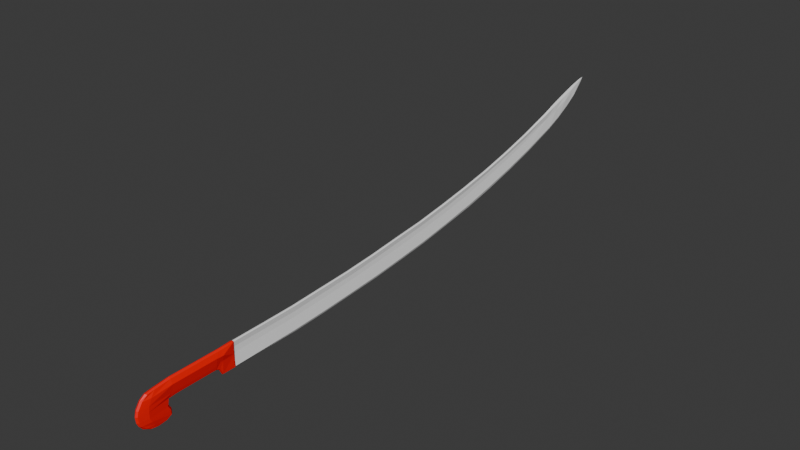 # Source: Shashka.blend  (saved by Blender 4.0.36; exported with 4.5.12 LTS)
import bpy
from mathutils import Matrix  # noqa: F401  (used for matrix-valued properties, if any)

bpy.ops.wm.read_factory_settings(use_empty=True)
scene = bpy.context.scene
scene.name = 'Scene'

# ---- materials (node trees are filled in below, after node groups)
mat_hoja = bpy.data.materials.new('Hoja')
mat_hoja.alpha_threshold = 0.0
mat_hoja.use_transparent_shadow = False
mat_hoja.roughness = 0.5
mat_hoja.line_color = (0.0, 0.0, 0.0, 1.0)
mat_pu_o = bpy.data.materials.new('Puño')
mat_pu_o.use_transparent_shadow = False

# ---- material node trees
mat_hoja.use_nodes = True; mat_hoja.node_tree.nodes.clear()
_N = mat_hoja.node_tree.nodes; _L = mat_hoja.node_tree.links
n0 = _N.new('ShaderNodeOutputMaterial'); n0.name = 'Material Output'; n0.location = (300, 300)
n1 = _N.new('ShaderNodeBsdfPrincipled'); n1.name = 'Principled BSDF'; n1.location = (10, 300)
n1.inputs[0].default_value = (1.0, 1.0, 1.0, 1.0)
n1.inputs[3].default_value = 1.45
_L.new(n1.outputs[0], n0.inputs[0])
n0.is_active_output = True
mat_pu_o.use_nodes = True; mat_pu_o.node_tree.nodes.clear()
_N = mat_pu_o.node_tree.nodes; _L = mat_pu_o.node_tree.links
n0 = _N.new('ShaderNodeBsdfPrincipled'); n0.name = 'BSDF Principista'; n0.location = (10, 300)
n0.inputs[0].default_value = (1.0, 0.0, 0.0, 1.0)
n0.inputs[3].default_value = 1.45
n1 = _N.new('ShaderNodeOutputMaterial'); n1.name = 'Material'; n1.location = (300, 300)
_L.new(n0.outputs[0], n1.inputs[0])
n1.is_active_output = True

# ---- world
world_world = bpy.data.worlds.new('World'); scene.world = world_world
world_world.use_nodes = True; world_world.node_tree.nodes.clear()
_N = world_world.node_tree.nodes; _L = world_world.node_tree.links
n0 = _N.new('ShaderNodeOutputWorld'); n0.name = 'World Output'; n0.location = (300, 300)
n1 = _N.new('ShaderNodeBackground'); n1.name = 'Background'; n1.location = (10, 300)
n1.inputs[0].default_value = (0.05088, 0.05088, 0.05088, 1.0)
_L.new(n1.outputs[0], n0.inputs[0])
n0.is_active_output = True
world_world.color = (0.05088, 0.05088, 0.05088)
world_world.use_sun_shadow = False
world_world.sun_shadow_jitter_overblur = 0.0

# ---- meshes
me_shashka = bpy.data.meshes.new('Shashka')
me_shashka.from_pydata([(0.001, 0.8305, 0.1306), (0.001, 0.8311, 0.1275), (0.003, -0.1404, -0.002064), (0.003, -0.1579, -0.026), (-0.001, 0.8305, 0.1306), (-0.001, 0.8311, 0.1275), (-0.003, -0.1404, -0.002064), (-0.003, -0.1579, -0.026), (-0.003, 0.0, -0.035), (0.003, 0.0, -0.035), (-0.003, 0.0, 0.003), (0.003, 0.0, 0.003), (0.0, 0.8351, 0.1265), (0.0, -0.142, -0.001), (0.0, -0.16, -0.026), (0.0, 0.8315, 0.1336), (0.0, 0.0, -0.037), (0.0, 0.0, 0.004), (-0.003, -0.11, -0.024), (-0.003, -0.104, 0.002), (0.0, -0.108, -0.026), (0.0, -0.104, 0.004), (-0.003, -0.1393, -0.05291), (0.0, -0.1402, -0.05491), (-0.003, -0.1163, -0.05339), (0.0, -0.1155, -0.05536), (0.0, -0.109, -0.03538), (0.0, -0.159, -0.03538), (-0.003, -0.1565, -0.03538), (-0.003, -0.1118, -0.03538), (-0.003, -0.09672, 0.002), (0.0, -0.09672, 0.004), (0.0, -0.09672, -0.025), (0.0, -0.156, -0.04206), (-0.003, -0.1539, -0.04206), (0.0, -0.105, -0.04206), (-0.003, -0.1081, -0.04206), (-0.003, -0.0312, 0.002), (-0.003, -0.0312, -0.023), (0.0, -0.0312, -0.025), (0.0, -0.0312, 0.004), (-0.003, -0.0204, 0.002), (-0.003, -0.0204, -0.035), (0.0, -0.0204, -0.037), (0.0, -0.0204, 0.004), (-0.002, 0.4447, 0.0328), (-0.002, 0.4525, -0.001532), (0.0, 0.4446, 0.03325), (0.0, 0.4546, -0.006032), (-0.002, 0.6671, 0.07986), (-0.002, 0.6773, 0.05045), (0.0, 0.6671, 0.08045), (0.0, 0.68, 0.04575), (-0.002, 0.2272, -0.02649), (0.0, 0.2234, 0.01019), (0.0, 0.2292, -0.0306), (-0.002, 0.2235, 0.009733), (0.003, -0.11, -0.024), (-0.002, 0.3346, 0.01986), (-0.002, 0.3405, -0.01672), (0.0, 0.3345, 0.02031), (0.0, 0.3431, -0.02099), (-0.002, 0.1125, -0.03291), (0.0, 0.1124, 0.004796), (0.0, 0.1145, -0.03691), (-0.002, 0.1125, 0.004344), (0.003, -0.104, 0.002), (-0.002, 0.566, 0.02093), (0.0, 0.555, 0.05241), (0.0, 0.5693, 0.01585), (-0.002, 0.555, 0.05195), (-0.002, 0.7808, 0.1151), (-0.002, 0.7913, 0.09542), (0.003, -0.1393, -0.05291), (0.0, 0.7818, 0.1201), (0.0, 0.7943, 0.09242), (-0.002, 0.7393, 0.07092), (0.0, 0.7255, 0.1004), (0.0, 0.7423, 0.06692), (-0.002, 0.7255, 0.09737), (-0.002, 0.6127, 0.06528), (-0.002, 0.6223, 0.03478), (0.003, -0.1163, -0.05339), (0.0, 0.6126, 0.06573), (0.0, 0.6251, 0.02993), (-0.002, 0.5112, 0.00881), (0.0, 0.5006, 0.04225), (0.0, 0.514, 0.003865), (-0.002, 0.5006, 0.04179), (-0.002, 0.3895, 0.02512), (-0.002, 0.3974, -0.01008), (0.0, 0.3894, 0.02557), (0.0, 0.3996, -0.01458), (-0.002, 0.2848, -0.02234), (0.0, 0.2781, 0.0145), (0.0, 0.287, -0.02665), (-0.002, 0.2781, 0.01405), (-0.002, 0.1676, 0.007098), (-0.002, 0.1708, -0.03009), (0.003, -0.1565, -0.03538), (0.0, 0.1675, 0.007551), (0.0, 0.1732, -0.03427), (-0.002, 0.002033, -0.03494), (0.0, 0.001958, 0.003474), (0.0, 0.002033, -0.03694), (-0.002, 0.002033, 0.003022), (-0.005, -0.1422, -0.026), (0.003, -0.1118, -0.03538), (0.0, -0.1292, 0.001), (-0.003, -0.1292, -0.0003643), (-0.003, -0.1292, -0.05456), (0.0, -0.1292, -0.057), (-0.005, -0.1422, -0.03538), (0.003, -0.09672, 0.002), (-0.003, -0.09672, -0.023), (-0.005, -0.1392, -0.04206), (-0.003, -0.0248, -0.026), (0.0, -0.0248, -0.028), (0.0, -0.0248, 0.004), (-0.003, -0.0248, 0.002), (0.0, -0.1503, -0.04908), (-0.003, -0.1468, -0.04908), (0.0, -0.105, -0.04908), (-0.003, -0.108, -0.04908), (-0.004, -0.1342, -0.04908), (-0.002, 0.05906, 0.003525), (0.003, -0.1539, -0.04206), (-0.002, 0.05906, -0.03408), (0.0, 0.05899, 0.003978), (0.0, 0.06106, -0.03708), (-0.003, -0.1491, -0.008), (-0.001, 0.8312, 0.1293), (-0.003, 0.0, -0.0055), (0.003, -0.1081, -0.04206), (0.0, 0.8401, 0.1343), (0.0, -0.1511, -0.008), (-0.006, -0.104, -0.005), (0.003, -0.0312, 0.002), (-0.006, -0.09672, -0.005), (-0.006, -0.0312, -0.005), (0.003, -0.0312, -0.023), (-0.006, -0.0204, -0.0055), (-0.0005769, 0.4475, 0.02556), (-0.0005769, 0.67, 0.0735), (-0.0005769, 0.2249, 0.001202), (-0.0005769, 0.3366, 0.01192), (-0.0005769, 0.1125, -0.004719), (-0.0005769, 0.5588, 0.04639), (0.003, -0.0204, 0.002), (0.003, -0.0204, -0.035), (-0.003, 0.7847, 0.108), (-0.001, 0.7313, 0.08943), (-0.0005769, 0.6161, 0.05957), (-0.0005769, 0.5044, 0.03523), (-0.0005769, 0.3923, 0.01766), (-0.0005769, 0.2804, 0.005972), (-0.0005769, 0.1688, -0.001682), (-0.0005769, 0.002033, -0.005506), (0.002, 0.4447, 0.0328), (0.002, 0.4525, -0.001532), (-0.005, -0.1362, -0.008), (-0.006, -0.0248, -0.0055), (-0.0005769, 0.05906, -0.00527), (-0.003, -0.1558, -0.018), (-0.003, 0.0, -0.0145), (0.0, -0.1576, -0.018), (0.002, 0.6671, 0.07986), (0.002, 0.6773, 0.05045), (-0.004, -0.104, -0.018), (-0.004, -0.0312, -0.018), (-0.004, -0.0204, -0.0145), (-0.0005769, 0.4494, 0.01717), (-0.0005769, 0.6719, 0.06824), (-0.0005769, 0.2257, -0.006962), (-0.0005769, 0.338, 0.003307), (0.002, 0.2272, -0.02649), (-0.0005769, 0.1125, -0.01334), (-0.0005769, 0.5613, 0.03936), (0.002, 0.2235, 0.009733), (0.002, 0.3346, 0.01986), (-0.0005769, 0.6182, 0.0529), (0.002, 0.3405, -0.01672), (-0.0005769, 0.5069, 0.0273), (-0.0005769, 0.3941, 0.009826), (-0.0005769, 0.2818, -0.001966), (0.002, 0.1125, -0.03291), (-0.0005769, 0.1695, -0.01032), (-0.0005769, 0.002033, -0.01449), (-0.004, -0.09672, -0.018), (-0.005, -0.1412, -0.018), (-0.004, -0.0248, -0.01425), (-0.0005769, 0.05906, -0.01407), (0.002, 0.1125, 0.004344), (0.002, 0.566, 0.02093), (0.002, 0.555, 0.05195), (0.002, 0.7808, 0.1151), (0.002, 0.7913, 0.09542), (0.002, 0.7393, 0.07092), (0.002, 0.7255, 0.09737), (0.002, 0.6127, 0.06528), (0.002, 0.6223, 0.03478), (0.002, 0.5112, 0.00881), (0.002, 0.5006, 0.04179), (0.002, 0.3895, 0.02512), (0.002, 0.3974, -0.01008), (0.002, 0.2848, -0.02234), (0.002, 0.2781, 0.01405), (0.002, 0.1676, 0.007098), (0.002, 0.1708, -0.03009), (0.002, 0.002033, -0.03494), (0.002, 0.002033, 0.003022), (0.005, -0.1422, -0.026), (0.003, -0.1292, -0.0003643), (0.003, -0.1292, -0.05456), (0.005, -0.1422, -0.03538), (0.003, -0.09672, -0.023), (0.005, -0.1392, -0.04206), (0.003, -0.0248, -0.026), (-0.002, 0.7532, 0.1062), (-0.002, 0.7663, 0.08217), (0.0, 0.7542, 0.1112), (0.0, 0.7693, 0.07867), (0.003, -0.0248, 0.002), (-0.002, 0.7575, 0.09723), (0.003, -0.1468, -0.04908), (-0.002, 0.8054, 0.1227), (-0.002, 0.8124, 0.1093), (0.0, 0.8064, 0.1277), (0.0, 0.8162, 0.1074), (0.003, -0.108, -0.04908), (-0.002, 0.8085, 0.1163), (0.004, -0.1342, -0.04908), (0.002, 0.05906, 0.003525), (0.002, 0.05906, -0.03408), (0.003, -0.1491, -0.008), (0.001, 0.8312, 0.1293), (0.003, 0.0, -0.0055), (0.006, -0.104, -0.005), (0.006, -0.09672, -0.005), (0.006, -0.0312, -0.005), (0.006, -0.0204, -0.0055), (0.0005769, 0.4475, 0.02556), (0.0005769, 0.67, 0.0735), (0.0005769, 0.2249, 0.001202), (0.0005769, 0.3366, 0.01192), (0.0005769, 0.1125, -0.004719), (0.0005769, 0.5588, 0.04639), (0.003, 0.7847, 0.108), (0.001, 0.7313, 0.08943), (0.0005769, 0.6161, 0.05957), (0.0005769, 0.5044, 0.03523), (0.0005769, 0.3923, 0.01766), (0.0005769, 0.2804, 0.005972), (0.0005769, 0.1688, -0.001682), (0.0005769, 0.002033, -0.005506), (0.005, -0.1362, -0.008), (0.006, -0.0248, -0.0055), (0.0005769, 0.05906, -0.00527), (0.003, -0.1558, -0.018), (0.003, 0.0, -0.0145), (0.004, -0.104, -0.018), (0.004, -0.0312, -0.018), (0.004, -0.0204, -0.0145), (0.0005769, 0.4494, 0.01717), (0.0005769, 0.6719, 0.06824), (0.0005769, 0.2257, -0.006962), (0.0005769, 0.338, 0.003307), (0.0005769, 0.1125, -0.01334), (0.0005769, 0.5613, 0.03936), (0.0005769, 0.6182, 0.0529), (0.0005769, 0.5069, 0.0273), (0.0005769, 0.3941, 0.009826), (0.0005769, 0.2818, -0.001966), (0.0005769, 0.1695, -0.01032), (0.0005769, 0.002033, -0.01449), (0.004, -0.09672, -0.018), (0.005, -0.1412, -0.018), (0.004, -0.0248, -0.01425), (0.0005769, 0.05906, -0.01407), (0.002, 0.7532, 0.1062), (0.002, 0.7663, 0.08217), (0.002, 0.7575, 0.09723), (0.002, 0.8054, 0.1227), (0.002, 0.8124, 0.1093), (0.002, 0.8085, 0.1163)], [], [(108, 109, 6, 13), (135, 13, 6, 130), (57, 107, 26, 20), (31, 21, 66, 113), (159, 204, 92, 48), (44, 118, 222, 148), (1, 283, 228, 12), (230, 225, 4, 131), (208, 175, 265, 273), (47, 91, 203, 158), (255, 237, 66, 212), (141, 41, 10, 132), (103, 105, 10, 17), (131, 4, 15, 134), (239, 256, 222, 137), (102, 104, 16, 8), (277, 262, 240, 256), (114, 32, 20, 18), (160, 109, 19, 136), (181, 205, 95, 61), (248, 281, 279, 198), (204, 181, 61, 92), (31, 30, 19, 21), (27, 33, 126, 99), (110, 111, 23, 22), (231, 213, 82, 229), (120, 121, 22, 23), (123, 122, 25, 24), (124, 123, 24, 110), (188, 138, 139, 169), (112, 28, 7, 106), (18, 20, 26, 29), (14, 7, 28, 27), (136, 19, 30, 138), (237, 238, 113, 66), (18, 29, 112, 106), (40, 31, 113, 137), (51, 83, 199, 166), (40, 37, 30, 31), (281, 247, 195, 279), (112, 29, 36, 115), (29, 26, 35, 36), (27, 28, 34, 33), (241, 250, 202, 158), (243, 265, 272, 252), (251, 241, 158, 203), (118, 119, 37, 40), (244, 251, 203, 179), (9, 149, 43, 16), (116, 117, 39, 38), (190, 161, 141, 170), (138, 30, 37, 139), (257, 245, 192, 232), (8, 16, 43, 42), (252, 244, 179, 206), (86, 47, 158, 202), (17, 10, 41, 44), (257, 278, 267, 245), (161, 119, 41, 141), (273, 265, 243, 253), (85, 87, 48, 46), (107, 133, 35, 26), (86, 88, 45, 47), (235, 134, 15, 0), (3, 211, 276, 258), (94, 54, 178, 206), (154, 89, 45, 142), (238, 239, 137, 113), (249, 242, 166, 199), (77, 79, 49, 51), (76, 78, 52, 50), (243, 252, 206, 178), (249, 269, 264, 242), (152, 80, 49, 143), (156, 97, 56, 144), (186, 156, 144, 173), (245, 253, 207, 192), (93, 95, 55, 53), (94, 96, 56, 54), (215, 57, 20, 32), (268, 269, 249, 246), (100, 63, 192, 207), (103, 17, 11, 210), (91, 89, 58, 60), (90, 92, 61, 59), (155, 96, 58, 145), (184, 155, 145, 174), (201, 159, 48, 87), (197, 167, 52, 78), (233, 185, 267, 278), (162, 125, 65, 146), (98, 101, 64, 62), (100, 97, 65, 63), (128, 103, 210, 232), (266, 271, 251, 244), (153, 88, 70, 147), (182, 153, 147, 177), (60, 94, 206, 179), (108, 13, 2, 212), (9, 209, 274, 259), (83, 80, 70, 68), (81, 84, 69, 67), (275, 261, 239, 238), (226, 228, 75, 72), (227, 225, 71, 74), (236, 254, 210, 11), (214, 216, 133, 107), (181, 204, 271, 266), (223, 218, 71, 150), (143, 49, 79, 151), (172, 143, 151), (57, 211, 214, 107), (219, 221, 78, 76), (220, 218, 79, 77), (200, 193, 69, 84), (205, 175, 55, 95), (50, 52, 84, 81), (51, 49, 80, 83), (91, 60, 179, 203), (135, 234, 2, 13), (147, 70, 80, 152), (177, 147, 152, 180), (274, 278, 257, 254), (217, 140, 39, 117), (258, 276, 255, 234), (142, 45, 88, 153), (246, 249, 199, 194), (272, 266, 244, 252), (68, 70, 88, 86), (67, 69, 87, 85), (46, 48, 92, 90), (47, 45, 89, 91), (240, 236, 11, 148), (270, 268, 246, 250), (145, 58, 89, 154), (174, 145, 154, 183), (17, 44, 148, 11), (175, 208, 101, 55), (276, 260, 237, 255), (144, 56, 96, 155), (280, 196, 247, 281), (209, 9, 16, 104), (60, 58, 96, 94), (59, 61, 95, 93), (14, 27, 99, 3), (214, 211, 3, 99), (54, 56, 97, 100), (53, 55, 101, 98), (209, 233, 278, 274), (245, 267, 273, 253), (146, 65, 97, 156), (284, 235, 0, 282), (132, 10, 105, 157), (164, 132, 157, 187), (280, 197, 78, 221), (127, 129, 104, 102), (128, 125, 105, 103), (215, 140, 261, 275), (193, 201, 87, 69), (99, 126, 216, 214), (28, 112, 115, 34), (118, 40, 137, 222), (77, 51, 166, 198), (38, 39, 32, 114), (121, 124, 110, 22), (24, 25, 111, 110), (251, 271, 263, 241), (83, 68, 194, 199), (185, 208, 273, 267), (130, 6, 109, 160), (1, 12, 134, 235), (54, 100, 207, 178), (21, 19, 109, 108), (220, 77, 198, 279), (259, 274, 254, 236), (21, 108, 212, 66), (139, 37, 119, 161), (42, 43, 117, 116), (256, 240, 148, 222), (33, 120, 224, 126), (44, 41, 119, 118), (14, 3, 258, 165), (34, 115, 124, 121), (115, 36, 123, 124), (36, 35, 122, 123), (33, 34, 121, 120), (120, 23, 73, 224), (68, 86, 202, 194), (197, 280, 281, 248), (213, 73, 23, 111), (229, 82, 25, 122), (63, 65, 125, 128), (62, 64, 129, 127), (157, 105, 125, 162), (187, 157, 162, 191), (233, 209, 104, 129), (139, 161, 190, 169), (163, 130, 160, 189), (146, 156, 186, 176), (144, 155, 184, 173), (149, 217, 117, 43), (142, 153, 182, 171), (193, 200, 269, 268), (159, 201, 270, 263), (63, 128, 232, 192), (162, 146, 176, 191), (165, 258, 234, 135), (152, 143, 172, 180), (154, 142, 171, 183), (82, 213, 111, 25), (264, 248, 242), (136, 138, 188, 168), (167, 197, 248, 264), (250, 246, 194, 202), (189, 160, 136, 168), (200, 167, 264, 269), (283, 196, 75, 228), (141, 132, 164, 170), (224, 73, 213, 231), (102, 187, 191, 127), (167, 200, 84, 52), (38, 169, 190, 116), (205, 181, 266, 272), (7, 163, 189, 106), (253, 243, 178, 207), (216, 231, 229, 133), (8, 164, 187, 102), (62, 176, 186, 98), (185, 233, 129, 64), (53, 173, 184, 93), (254, 257, 232, 210), (140, 217, 277, 261), (59, 174, 183, 90), (46, 171, 182, 85), (234, 255, 212, 2), (126, 224, 231, 216), (67, 177, 180, 81), (237, 260, 275, 238), (50, 172, 151, 76), (219, 223, 150, 72), (241, 263, 270, 250), (204, 159, 263, 271), (85, 182, 177, 67), (127, 191, 176, 62), (133, 229, 122, 35), (93, 184, 174, 59), (217, 149, 262, 277), (98, 186, 173, 53), (81, 180, 172, 50), (239, 261, 277, 256), (90, 183, 171, 46), (240, 262, 259, 236), (116, 190, 170, 42), (196, 283, 284, 247), (114, 188, 169, 38), (242, 248, 198, 166), (18, 168, 188, 114), (106, 189, 168, 18), (175, 205, 272, 265), (5, 131, 134, 12), (201, 193, 268, 270), (140, 215, 32, 39), (226, 230, 131, 5), (208, 185, 64, 101), (227, 74, 195, 282), (42, 170, 164, 8), (14, 165, 163, 7), (165, 135, 130, 163), (76, 151, 223, 219), (283, 1, 235, 284), (149, 9, 259, 262), (211, 57, 260, 276), (57, 215, 275, 260), (74, 71, 218, 220), (72, 75, 221, 219), (151, 79, 218, 223), (72, 150, 230, 226), (247, 284, 282, 195), (74, 220, 279, 195), (15, 4, 225, 227), (5, 12, 228, 226), (196, 280, 221, 75), (150, 71, 225, 230), (15, 227, 282, 0)])
me_shashka.polygons.foreach_set('material_index', [1, 1, 1, 1, 0, 1, 0, 0, 0, 0, 1, 1, 1, 0, 1, 1, 1, 1, 1, 0, 0, 0, 1, 1, 1, 1, 1, 1, 1, 1, 1, 1, 1, 1, 1, 1, 1, 0, 1, 0, 1, 1, 1, 0, 0, 0, 1, 0, 1, 1, 1, 1, 0, 1, 0, 0, 1, 0, 1, 0, 0, 1, 0, 0, 1, 0, 0, 1, 0, 0, 0, 0, 0, 0, 0, 0, 0, 0, 0, 1, 0, 0, 1, 0, 0, 0, 0, 0, 0, 0, 0, 0, 0, 0, 0, 0, 0, 0, 1, 1, 0, 0, 1, 0, 0, 1, 1, 0, 0, 0, 0, 1, 0, 0, 0, 0, 0, 0, 0, 1, 0, 0, 0, 1, 1, 0, 0, 0, 0, 0, 0, 0, 1, 0, 0, 0, 1, 0, 1, 0, 0, 1, 0, 0, 1, 1, 0, 0, 0, 0, 0, 0, 1, 1, 0, 0, 0, 1, 0, 1, 1, 1, 0, 1, 1, 1, 0, 0, 0, 1, 0, 0, 1, 0, 1, 1, 1, 1, 1, 1, 1, 1, 1, 1, 1, 1, 1, 0, 0, 1, 1, 0, 0, 0, 0, 0, 1, 1, 0, 0, 1, 0, 0, 0, 0, 0, 1, 0, 0, 1, 0, 1, 0, 0, 1, 0, 0, 1, 1, 0, 0, 1, 0, 1, 0, 1, 1, 0, 0, 0, 0, 1, 0, 0, 1, 1, 0, 1, 0, 0, 0, 0, 0, 0, 1, 0, 1, 0, 0, 1, 0, 1, 1, 0, 1, 0, 1, 1, 0, 0, 0, 1, 0, 0, 0, 1, 1, 1, 0, 0, 1, 1, 1, 0, 0, 0, 0, 0, 0, 0, 0, 0, 0, 0])
_uv = me_shashka.uv_layers.new(name='UVMap')
_uv.uv.foreach_set('vector', [0.75, 0.7281, 0.875, 0.7281, 0.875, 0.75, 0.75, 0.75, 0.5625, 0.875, 0.625, 0.875, 0.625, 1.0, 0.5625, 1.0, 0.125, 0.7063, 0.125, 0.7063, 0.25, 0.7063, 0.25, 0.7063, 0.75, 0.7006, 0.75, 0.7063, 0.875, 0.7063, 0.875, 0.7006, 0.125, 0.5625, 0.125, 0.5703, 0.25, 0.5703, 0.25, 0.5625, 0.75, 0.6433, 0.75, 0.6463, 0.875, 0.6463, 0.875, 0.6433, 0.125, 0.5, 0.125, 0.5078, 0.25, 0.5078, 0.25, 0.5, 0.5312, 0.2422, 0.625, 0.2422, 0.625, 0.25, 0.5625, 0.25, 0.375, 0.1484, 0.375, 0.1562, 0.4375, 0.1562, 0.4375, 0.1484, 0.75, 0.5625, 0.75, 0.5703, 0.875, 0.5703, 0.875, 0.5625, 0.5625, 0.02187, 0.5625, 0.04375, 0.625, 0.04375, 0.625, 0.02187, 0.5625, 0.1067, 0.625, 0.1067, 0.625, 0.125, 0.5625, 0.125, 0.75, 0.6242, 0.875, 0.6242, 0.875, 0.625, 0.75, 0.625, 0.5625, 0.25, 0.625, 0.25, 0.625, 0.375, 0.5, 0.375, 0.5625, 0.1006, 0.5625, 0.1037, 0.625, 0.1037, 0.625, 0.1006, 0.125, 0.6242, 0.25, 0.6242, 0.25, 0.625, 0.125, 0.625, 0.4375, 0.1037, 0.4375, 0.1067, 0.5625, 0.1067, 0.5625, 0.1037, 0.125, 0.7006, 0.25, 0.7006, 0.25, 0.7063, 0.125, 0.7063, 0.5625, 0.02187, 0.625, 0.02187, 0.625, 0.04375, 0.5625, 0.04375, 0.125, 0.5781, 0.125, 0.5859, 0.25, 0.5859, 0.25, 0.5781, 0.5625, 0.2266, 0.5312, 0.2305, 0.625, 0.2305, 0.625, 0.2266, 0.125, 0.5703, 0.125, 0.5781, 0.25, 0.5781, 0.25, 0.5703, 0.75, 0.7006, 0.875, 0.7006, 0.875, 0.7063, 0.75, 0.7063, 0.375, 0.875, 0.375, 0.875, 0.375, 1.0, 0.375, 1.0, 0.125, 0.7281, 0.25, 0.7281, 0.25, 0.75, 0.125, 0.75, 0.375, 0.02187, 0.375, 0.02187, 0.375, 0.04375, 0.375, 0.04375, 0.375, 0.875, 0.375, 1.0, 0.375, 1.0, 0.375, 0.875, 0.125, 0.7063, 0.25, 0.7063, 0.25, 0.7063, 0.125, 0.7063, 0.375, 0.02187, 0.375, 0.04375, 0.375, 0.04375, 0.375, 0.02187, 0.4375, 0.04944, 0.5625, 0.04944, 0.5625, 0.1006, 0.4375, 0.1006, 0.375, 0.02187, 0.375, 0.0, 0.375, 0.0, 0.375, 0.02187, 0.125, 0.7063, 0.25, 0.7063, 0.25, 0.7063, 0.125, 0.7063, 0.375, 0.875, 0.375, 1.0, 0.375, 1.0, 0.375, 0.875, 0.5625, 0.04375, 0.625, 0.04375, 0.625, 0.04944, 0.5625, 0.04944, 0.5625, 0.04375, 0.5625, 0.04944, 0.625, 0.04944, 0.625, 0.04375, 0.375, 0.04375, 0.375, 0.04375, 0.375, 0.02187, 0.375, 0.02187, 0.75, 0.6494, 0.75, 0.7006, 0.875, 0.7006, 0.875, 0.6494, 0.75, 0.5312, 0.75, 0.5391, 0.875, 0.5391, 0.875, 0.5312, 0.75, 0.6494, 0.875, 0.6494, 0.875, 0.7006, 0.75, 0.7006, 0.5312, 0.2305, 0.5, 0.2344, 0.625, 0.2344, 0.625, 0.2305, 0.375, 0.02187, 0.375, 0.04375, 0.375, 0.04375, 0.375, 0.02187, 0.125, 0.7063, 0.25, 0.7063, 0.25, 0.7063, 0.125, 0.7063, 0.375, 0.875, 0.375, 1.0, 0.375, 1.0, 0.375, 0.875, 0.5625, 0.1875, 0.5625, 0.1953, 0.625, 0.1953, 0.625, 0.1875, 0.5625, 0.1562, 0.4375, 0.1562, 0.4375, 0.1641, 0.5625, 0.1641, 0.5625, 0.1797, 0.5625, 0.1875, 0.625, 0.1875, 0.625, 0.1797, 0.75, 0.6463, 0.875, 0.6463, 0.875, 0.6494, 0.75, 0.6494, 0.5625, 0.1719, 0.5625, 0.1797, 0.625, 0.1797, 0.625, 0.1719, 0.125, 0.625, 0.125, 0.6433, 0.25, 0.6433, 0.25, 0.625, 0.125, 0.6463, 0.25, 0.6463, 0.25, 0.6494, 0.125, 0.6494, 0.4375, 0.1037, 0.5625, 0.1037, 0.5625, 0.1067, 0.4375, 0.1067, 0.5625, 0.04944, 0.625, 0.04944, 0.625, 0.1006, 0.5625, 0.1006, 0.5625, 0.1332, 0.5625, 0.1406, 0.625, 0.1406, 0.625, 0.1332, 0.125, 0.625, 0.25, 0.625, 0.25, 0.6433, 0.125, 0.6433, 0.5625, 0.1641, 0.5625, 0.1719, 0.625, 0.1719, 0.625, 0.1641, 0.75, 0.5547, 0.75, 0.5625, 0.875, 0.5625, 0.875, 0.5547, 0.75, 0.625, 0.875, 0.625, 0.875, 0.6433, 0.75, 0.6433, 0.5625, 0.1332, 0.4375, 0.1332, 0.4375, 0.1406, 0.5625, 0.1406, 0.5625, 0.1037, 0.625, 0.1037, 0.625, 0.1067, 0.5625, 0.1067, 0.4375, 0.1484, 0.4375, 0.1562, 0.5625, 0.1562, 0.5625, 0.1484, 0.125, 0.5547, 0.25, 0.5547, 0.25, 0.5625, 0.125, 0.5625, 0.125, 0.7063, 0.125, 0.7063, 0.25, 0.7063, 0.25, 0.7063, 0.75, 0.5547, 0.875, 0.5547, 0.875, 0.5625, 0.75, 0.5625, 0.5625, 0.25, 0.5, 0.375, 0.625, 0.375, 0.625, 0.25, 0.375, 0.0, 0.375, 0.02187, 0.4375, 0.02187, 0.4375, 0.0, 0.75, 0.5859, 0.75, 0.5938, 0.875, 0.5938, 0.875, 0.5859, 0.5625, 0.1797, 0.625, 0.1797, 0.625, 0.1875, 0.5625, 0.1875, 0.5625, 0.04944, 0.5625, 0.1006, 0.625, 0.1006, 0.625, 0.04944, 0.5625, 0.2109, 0.5625, 0.2188, 0.625, 0.2188, 0.625, 0.2109, 0.75, 0.5234, 0.875, 0.5234, 0.875, 0.5312, 0.75, 0.5312, 0.125, 0.5234, 0.25, 0.5234, 0.25, 0.5312, 0.125, 0.5312, 0.5625, 0.1562, 0.5625, 0.1641, 0.625, 0.1641, 0.625, 0.1562, 0.5625, 0.2109, 0.4375, 0.2109, 0.4375, 0.2188, 0.5625, 0.2188, 0.5625, 0.2109, 0.625, 0.2109, 0.625, 0.2188, 0.5625, 0.2188, 0.5625, 0.1484, 0.625, 0.1484, 0.625, 0.1562, 0.5625, 0.1562, 0.4375, 0.1484, 0.5625, 0.1484, 0.5625, 0.1562, 0.4375, 0.1562, 0.5625, 0.1406, 0.5625, 0.1484, 0.625, 0.1484, 0.625, 0.1406, 0.125, 0.5859, 0.25, 0.5859, 0.25, 0.5938, 0.125, 0.5938, 0.75, 0.5859, 0.875, 0.5859, 0.875, 0.5938, 0.75, 0.5938, 0.125, 0.7006, 0.125, 0.7063, 0.25, 0.7063, 0.25, 0.7006, 0.4375, 0.2031, 0.4375, 0.2109, 0.5625, 0.2109, 0.5625, 0.2031, 0.75, 0.6016, 0.75, 0.6094, 0.875, 0.6094, 0.875, 0.6016, 0.75, 0.6242, 0.75, 0.625, 0.875, 0.625, 0.875, 0.6242, 0.75, 0.5703, 0.875, 0.5703, 0.875, 0.5781, 0.75, 0.5781, 0.125, 0.5703, 0.25, 0.5703, 0.25, 0.5781, 0.125, 0.5781, 0.5625, 0.1641, 0.625, 0.1641, 0.625, 0.1719, 0.5625, 0.1719, 0.4375, 0.1641, 0.5625, 0.1641, 0.5625, 0.1719, 0.4375, 0.1719, 0.125, 0.5547, 0.125, 0.5625, 0.25, 0.5625, 0.25, 0.5547, 0.125, 0.5234, 0.125, 0.5312, 0.25, 0.5312, 0.25, 0.5234, 0.375, 0.1332, 0.375, 0.1406, 0.4375, 0.1406, 0.4375, 0.1332, 0.5625, 0.1332, 0.625, 0.1332, 0.625, 0.1406, 0.5625, 0.1406, 0.125, 0.6016, 0.25, 0.6016, 0.25, 0.6094, 0.125, 0.6094, 0.75, 0.6016, 0.875, 0.6016, 0.875, 0.6094, 0.75, 0.6094, 0.75, 0.6168, 0.75, 0.6242, 0.875, 0.6242, 0.875, 0.6168, 0.4375, 0.1719, 0.4375, 0.1797, 0.5625, 0.1797, 0.5625, 0.1719, 0.5625, 0.1953, 0.625, 0.1953, 0.625, 0.2031, 0.5625, 0.2031, 0.4375, 0.1953, 0.5625, 0.1953, 0.5625, 0.2031, 0.4375, 0.2031, 0.75, 0.5781, 0.75, 0.5859, 0.875, 0.5859, 0.875, 0.5781, 0.75, 0.7281, 0.75, 0.75, 0.875, 0.75, 0.875, 0.7281, 0.375, 0.125, 0.375, 0.1258, 0.4375, 0.1258, 0.4375, 0.125, 0.75, 0.5391, 0.875, 0.5391, 0.875, 0.5469, 0.75, 0.5469, 0.125, 0.5391, 0.25, 0.5391, 0.25, 0.5469, 0.125, 0.5469, 0.4375, 0.04944, 0.4375, 0.1006, 0.5625, 0.1006, 0.5625, 0.04944, 0.125, 0.5078, 0.25, 0.5078, 0.25, 0.5156, 0.125, 0.5156, 0.75, 0.5078, 0.875, 0.5078, 0.875, 0.5156, 0.75, 0.5156, 0.5625, 0.125, 0.5625, 0.1258, 0.625, 0.1258, 0.625, 0.125, 0.375, 0.02187, 0.375, 0.02187, 0.375, 0.04375, 0.375, 0.04375, 0.375, 0.1719, 0.375, 0.1797, 0.4375, 0.1797, 0.4375, 0.1719, 0.5312, 0.2305, 0.625, 0.2305, 0.625, 0.2344, 0.5, 0.2344, 0.5625, 0.2188, 0.625, 0.2188, 0.625, 0.2266, 0.5625, 0.2266, 0.4375, 0.2188, 0.5625, 0.2188, 0.4375, 0.2266, 0.375, 0.04375, 0.375, 0.02187, 0.375, 0.02187, 0.375, 0.04375, 0.125, 0.5195, 0.25, 0.5195, 0.25, 0.5234, 0.125, 0.5234, 0.75, 0.5195, 0.875, 0.5195, 0.875, 0.5234, 0.75, 0.5234, 0.125, 0.5391, 0.125, 0.5469, 0.25, 0.5469, 0.25, 0.5391, 0.125, 0.5859, 0.125, 0.5938, 0.25, 0.5938, 0.25, 0.5859, 0.125, 0.5312, 0.25, 0.5312, 0.25, 0.5391, 0.125, 0.5391, 0.75, 0.5312, 0.875, 0.5312, 0.875, 0.5391, 0.75, 0.5391, 0.75, 0.5703, 0.75, 0.5781, 0.875, 0.5781, 0.875, 0.5703, 0.5625, 0.875, 0.5625, 1.0, 0.625, 1.0, 0.625, 0.875, 0.5625, 0.2031, 0.625, 0.2031, 0.625, 0.2109, 0.5625, 0.2109, 0.4375, 0.2031, 0.5625, 0.2031, 0.5625, 0.2109, 0.4375, 0.2109, 0.4375, 0.1258, 0.4375, 0.1332, 0.5625, 0.1332, 0.5625, 0.1258, 0.125, 0.6463, 0.125, 0.6494, 0.25, 0.6494, 0.25, 0.6463, 0.4375, 0.0, 0.4375, 0.02187, 0.5625, 0.02187, 0.5625, 0.0, 0.5625, 0.1875, 0.625, 0.1875, 0.625, 0.1953, 0.5625, 0.1953, 0.5625, 0.2031, 0.5625, 0.2109, 0.625, 0.2109, 0.625, 0.2031, 0.4375, 0.1641, 0.4375, 0.1719, 0.5625, 0.1719, 0.5625, 0.1641, 0.75, 0.5469, 0.875, 0.5469, 0.875, 0.5547, 0.75, 0.5547, 0.125, 0.5469, 0.25, 0.5469, 0.25, 0.5547, 0.125, 0.5547, 0.125, 0.5625, 0.25, 0.5625, 0.25, 0.5703, 0.125, 0.5703, 0.75, 0.5625, 0.875, 0.5625, 0.875, 0.5703, 0.75, 0.5703, 0.5625, 0.1067, 0.5625, 0.125, 0.625, 0.125, 0.625, 0.1067, 0.4375, 0.1953, 0.4375, 0.2031, 0.5625, 0.2031, 0.5625, 0.1953, 0.5625, 0.1719, 0.625, 0.1719, 0.625, 0.1797, 0.5625, 0.1797, 0.4375, 0.1719, 0.5625, 0.1719, 0.5625, 0.1797, 0.4375, 0.1797, 0.75, 0.625, 0.75, 0.6433, 0.875, 0.6433, 0.875, 0.625, 0.125, 0.5938, 0.125, 0.6016, 0.25, 0.6016, 0.25, 0.5938, 0.4375, 0.02187, 0.4375, 0.04375, 0.5625, 0.04375, 0.5625, 0.02187, 0.5625, 0.1562, 0.625, 0.1562, 0.625, 0.1641, 0.5625, 0.1641, 0.375, 0.2305, 0.375, 0.2344, 0.5, 0.2344, 0.4688, 0.2305, 0.125, 0.6242, 0.125, 0.625, 0.25, 0.625, 0.25, 0.6242, 0.75, 0.5781, 0.875, 0.5781, 0.875, 0.5859, 0.75, 0.5859, 0.125, 0.5781, 0.25, 0.5781, 0.25, 0.5859, 0.125, 0.5859, 0.375, 0.875, 0.375, 0.875, 0.375, 1.0, 0.375, 1.0, 0.375, 0.02187, 0.375, 0.02187, 0.375, 0.0, 0.375, 0.0, 0.75, 0.5938, 0.875, 0.5938, 0.875, 0.6016, 0.75, 0.6016, 0.125, 0.5938, 0.25, 0.5938, 0.25, 0.6016, 0.125, 0.6016, 0.375, 0.1258, 0.375, 0.1332, 0.4375, 0.1332, 0.4375, 0.1258, 0.5625, 0.1406, 0.4375, 0.1406, 0.4375, 0.1484, 0.5625, 0.1484, 0.5625, 0.1406, 0.625, 0.1406, 0.625, 0.1484, 0.5625, 0.1484, 0.5312, 0.2422, 0.5625, 0.25, 0.625, 0.25, 0.625, 0.2422, 0.5625, 0.125, 0.625, 0.125, 0.625, 0.1258, 0.5625, 0.1258, 0.4375, 0.125, 0.5625, 0.125, 0.5625, 0.1258, 0.4375, 0.1258, 0.125, 0.5195, 0.125, 0.5234, 0.25, 0.5234, 0.25, 0.5195, 0.125, 0.6168, 0.25, 0.6168, 0.25, 0.6242, 0.125, 0.6242, 0.75, 0.6168, 0.875, 0.6168, 0.875, 0.6242, 0.75, 0.6242, 0.375, 0.04944, 0.375, 0.1006, 0.4375, 0.1006, 0.4375, 0.04944, 0.125, 0.5469, 0.125, 0.5547, 0.25, 0.5547, 0.25, 0.5469, 0.375, 0.0, 0.375, 0.0, 0.375, 0.02187, 0.375, 0.02187, 0.375, 0.0, 0.375, 0.02187, 0.375, 0.02187, 0.375, 0.0, 0.75, 0.6463, 0.75, 0.6494, 0.875, 0.6494, 0.875, 0.6463, 0.75, 0.5234, 0.75, 0.5312, 0.875, 0.5312, 0.875, 0.5234, 0.125, 0.6494, 0.25, 0.6494, 0.25, 0.7006, 0.125, 0.7006, 0.375, 0.0, 0.375, 0.02187, 0.375, 0.02187, 0.375, 0.0, 0.125, 0.7063, 0.25, 0.7063, 0.25, 0.7281, 0.125, 0.7281, 0.5625, 0.1797, 0.4375, 0.1797, 0.4375, 0.1875, 0.5625, 0.1875, 0.75, 0.5391, 0.75, 0.5469, 0.875, 0.5469, 0.875, 0.5391, 0.375, 0.1406, 0.375, 0.1484, 0.4375, 0.1484, 0.4375, 0.1406, 0.5625, 0.0, 0.625, 0.0, 0.625, 0.02187, 0.5625, 0.02187, 0.375, 0.25, 0.375, 0.375, 0.5, 0.375, 0.4375, 0.25, 0.75, 0.5938, 0.75, 0.6016, 0.875, 0.6016, 0.875, 0.5938, 0.75, 0.7063, 0.875, 0.7063, 0.875, 0.7281, 0.75, 0.7281, 0.75, 0.5195, 0.75, 0.5234, 0.875, 0.5234, 0.875, 0.5195, 0.4375, 0.125, 0.4375, 0.1258, 0.5625, 0.1258, 0.5625, 0.125, 0.75, 0.7063, 0.75, 0.7281, 0.875, 0.7281, 0.875, 0.7063, 0.5625, 0.1006, 0.625, 0.1006, 0.625, 0.1037, 0.5625, 0.1037, 0.125, 0.6433, 0.25, 0.6433, 0.25, 0.6463, 0.125, 0.6463, 0.5625, 0.1037, 0.5625, 0.1067, 0.625, 0.1067, 0.625, 0.1037, 0.375, 0.875, 0.375, 0.875, 0.375, 1.0, 0.375, 1.0, 0.75, 0.6433, 0.875, 0.6433, 0.875, 0.6463, 0.75, 0.6463, 0.375, 0.875, 0.375, 1.0, 0.4375, 1.0, 0.4375, 0.875, 0.375, 0.0, 0.375, 0.02187, 0.375, 0.02187, 0.375, 0.0, 0.375, 0.02187, 0.375, 0.04375, 0.375, 0.04375, 0.375, 0.02187, 0.125, 0.7063, 0.25, 0.7063, 0.25, 0.7063, 0.125, 0.7063, 0.375, 0.875, 0.375, 1.0, 0.375, 1.0, 0.375, 0.875, 0.375, 0.875, 0.375, 0.875, 0.375, 1.0, 0.375, 1.0, 0.75, 0.5469, 0.75, 0.5547, 0.875, 0.5547, 0.875, 0.5469, 0.375, 0.2266, 0.375, 0.2305, 0.4688, 0.2305, 0.4375, 0.2266, 0.125, 0.7281, 0.125, 0.75, 0.25, 0.75, 0.25, 0.7281, 0.125, 0.7063, 0.125, 0.7063, 0.25, 0.7063, 0.25, 0.7063, 0.75, 0.6094, 0.875, 0.6094, 0.875, 0.6168, 0.75, 0.6168, 0.125, 0.6094, 0.25, 0.6094, 0.25, 0.6168, 0.125, 0.6168, 0.5625, 0.1258, 0.625, 0.1258, 0.625, 0.1332, 0.5625, 0.1332, 0.4375, 0.1258, 0.5625, 0.1258, 0.5625, 0.1332, 0.4375, 0.1332, 0.125, 0.6168, 0.125, 0.6242, 0.25, 0.6242, 0.25, 0.6168, 0.5625, 0.1006, 0.5625, 0.1037, 0.4375, 0.1037, 0.4375, 0.1006, 0.4375, 0.0, 0.5625, 0.0, 0.5625, 0.02187, 0.4375, 0.02187, 0.5625, 0.1406, 0.5625, 0.1484, 0.4375, 0.1484, 0.4375, 0.1406, 0.5625, 0.1562, 0.5625, 0.1641, 0.4375, 0.1641, 0.4375, 0.1562, 0.125, 0.6433, 0.125, 0.6463, 0.25, 0.6463, 0.25, 0.6433, 0.5625, 0.1875, 0.5625, 0.1953, 0.4375, 0.1953, 0.4375, 0.1875, 0.375, 0.2031, 0.375, 0.2109, 0.4375, 0.2109, 0.4375, 0.2031, 0.375, 0.1875, 0.375, 0.1953, 0.4375, 0.1953, 0.4375, 0.1875, 0.75, 0.6094, 0.75, 0.6168, 0.875, 0.6168, 0.875, 0.6094, 0.5625, 0.1332, 0.5625, 0.1406, 0.4375, 0.1406, 0.4375, 0.1332, 0.4375, 0.875, 0.4375, 1.0, 0.5625, 1.0, 0.5625, 0.875, 0.5625, 0.2109, 0.5625, 0.2188, 0.4375, 0.2188, 0.4375, 0.2109, 0.5625, 0.1797, 0.5625, 0.1875, 0.4375, 0.1875, 0.4375, 0.1797, 0.125, 0.7063, 0.125, 0.7281, 0.25, 0.7281, 0.25, 0.7063, 0.4375, 0.2188, 0.4375, 0.2266, 0.5625, 0.2188, 0.5625, 0.04375, 0.5625, 0.04944, 0.4375, 0.04944, 0.4375, 0.04375, 0.375, 0.2188, 0.375, 0.2266, 0.4375, 0.2266, 0.4375, 0.2188, 0.5625, 0.1953, 0.5625, 0.2031, 0.625, 0.2031, 0.625, 0.1953, 0.4375, 0.02187, 0.5625, 0.02187, 0.5625, 0.04375, 0.4375, 0.04375, 0.375, 0.2109, 0.375, 0.2188, 0.4375, 0.2188, 0.4375, 0.2109, 0.125, 0.5078, 0.125, 0.5156, 0.25, 0.5156, 0.25, 0.5078, 0.5625, 0.1067, 0.5625, 0.125, 0.4375, 0.125, 0.4375, 0.1067, 0.375, 0.0, 0.375, 0.0, 0.375, 0.02187, 0.375, 0.02187, 0.375, 0.1258, 0.4375, 0.1258, 0.4375, 0.1332, 0.375, 0.1332, 0.125, 0.5312, 0.125, 0.5391, 0.25, 0.5391, 0.25, 0.5312, 0.375, 0.1006, 0.4375, 0.1006, 0.4375, 0.1037, 0.375, 0.1037, 0.375, 0.1641, 0.375, 0.1719, 0.4375, 0.1719, 0.4375, 0.1641, 0.375, 0.0, 0.4375, 0.0, 0.4375, 0.02187, 0.375, 0.02187, 0.5625, 0.1484, 0.5625, 0.1562, 0.625, 0.1562, 0.625, 0.1484, 0.375, 0.02187, 0.375, 0.02187, 0.375, 0.04375, 0.375, 0.04375, 0.375, 0.125, 0.4375, 0.125, 0.4375, 0.1258, 0.375, 0.1258, 0.375, 0.1406, 0.4375, 0.1406, 0.4375, 0.1484, 0.375, 0.1484, 0.125, 0.6094, 0.125, 0.6168, 0.25, 0.6168, 0.25, 0.6094, 0.375, 0.1562, 0.4375, 0.1562, 0.4375, 0.1641, 0.375, 0.1641, 0.5625, 0.1258, 0.5625, 0.1332, 0.625, 0.1332, 0.625, 0.1258, 0.375, 0.1006, 0.375, 0.1037, 0.4375, 0.1037, 0.4375, 0.1006, 0.375, 0.1719, 0.4375, 0.1719, 0.4375, 0.1797, 0.375, 0.1797, 0.375, 0.1875, 0.4375, 0.1875, 0.4375, 0.1953, 0.375, 0.1953, 0.5625, 0.0, 0.5625, 0.02187, 0.625, 0.02187, 0.625, 0.0, 0.375, 0.0, 0.375, 0.0, 0.375, 0.02187, 0.375, 0.02187, 0.375, 0.2031, 0.4375, 0.2031, 0.4375, 0.2109, 0.375, 0.2109, 0.5625, 0.04375, 0.4375, 0.04375, 0.4375, 0.04944, 0.5625, 0.04944, 0.375, 0.2188, 0.4375, 0.2188, 0.4375, 0.2266, 0.375, 0.2266, 0.375, 0.2305, 0.4688, 0.2305, 0.5, 0.2344, 0.375, 0.2344, 0.5625, 0.1875, 0.4375, 0.1875, 0.4375, 0.1953, 0.5625, 0.1953, 0.375, 0.1797, 0.375, 0.1875, 0.4375, 0.1875, 0.4375, 0.1797, 0.375, 0.1953, 0.4375, 0.1953, 0.4375, 0.2031, 0.375, 0.2031, 0.375, 0.1332, 0.4375, 0.1332, 0.4375, 0.1406, 0.375, 0.1406, 0.125, 0.7063, 0.125, 0.7063, 0.25, 0.7063, 0.25, 0.7063, 0.375, 0.1641, 0.4375, 0.1641, 0.4375, 0.1719, 0.375, 0.1719, 0.375, 0.1037, 0.375, 0.1067, 0.4375, 0.1067, 0.4375, 0.1037, 0.375, 0.1484, 0.4375, 0.1484, 0.4375, 0.1562, 0.375, 0.1562, 0.375, 0.2109, 0.4375, 0.2109, 0.4375, 0.2188, 0.375, 0.2188, 0.5625, 0.1006, 0.4375, 0.1006, 0.4375, 0.1037, 0.5625, 0.1037, 0.375, 0.1797, 0.4375, 0.1797, 0.4375, 0.1875, 0.375, 0.1875, 0.5625, 0.1067, 0.4375, 0.1067, 0.4375, 0.125, 0.5625, 0.125, 0.375, 0.1037, 0.4375, 0.1037, 0.4375, 0.1067, 0.375, 0.1067, 0.375, 0.2344, 0.375, 0.2422, 0.4688, 0.2422, 0.5, 0.2344, 0.375, 0.04944, 0.4375, 0.04944, 0.4375, 0.1006, 0.375, 0.1006, 0.5625, 0.2188, 0.5625, 0.2266, 0.625, 0.2266, 0.625, 0.2188, 0.375, 0.04375, 0.4375, 0.04375, 0.4375, 0.04944, 0.375, 0.04944, 0.375, 0.02187, 0.4375, 0.02187, 0.4375, 0.04375, 0.375, 0.04375, 0.375, 0.1562, 0.375, 0.1641, 0.4375, 0.1641, 0.4375, 0.1562, 0.375, 0.25, 0.4375, 0.25, 0.5, 0.375, 0.375, 0.375, 0.375, 0.1953, 0.375, 0.2031, 0.4375, 0.2031, 0.4375, 0.1953, 0.125, 0.6494, 0.125, 0.7006, 0.25, 0.7006, 0.25, 0.6494, 0.375, 0.2422, 0.4688, 0.2422, 0.4375, 0.25, 0.375, 0.25, 0.125, 0.6016, 0.125, 0.6094, 0.25, 0.6094, 0.25, 0.6016, 0.75, 0.5078, 0.75, 0.5156, 0.875, 0.5156, 0.875, 0.5078, 0.375, 0.1067, 0.4375, 0.1067, 0.4375, 0.125, 0.375, 0.125, 0.375, 0.875, 0.4375, 0.875, 0.4375, 1.0, 0.375, 1.0, 0.4375, 0.875, 0.5625, 0.875, 0.5625, 1.0, 0.4375, 1.0, 0.375, 0.2266, 0.4375, 0.2266, 0.4688, 0.2305, 0.375, 0.2305, 0.375, 0.2422, 0.375, 0.25, 0.4375, 0.25, 0.4688, 0.2422, 0.375, 0.1067, 0.375, 0.125, 0.4375, 0.125, 0.4375, 0.1067, 0.375, 0.02187, 0.375, 0.04375, 0.4375, 0.04375, 0.4375, 0.02187, 0.375, 0.04375, 0.375, 0.04944, 0.4375, 0.04944, 0.4375, 0.04375, 0.75, 0.5156, 0.875, 0.5156, 0.875, 0.5195, 0.75, 0.5195, 0.125, 0.5156, 0.25, 0.5156, 0.25, 0.5195, 0.125, 0.5195, 0.5625, 0.2266, 0.625, 0.2266, 0.625, 0.2305, 0.5312, 0.2305, 0.375, 0.2344, 0.5, 0.2344, 0.4688, 0.2422, 0.375, 0.2422, 0.5, 0.2344, 0.5312, 0.2422, 0.625, 0.2422, 0.625, 0.2344, 0.75, 0.5156, 0.75, 0.5195, 0.875, 0.5195, 0.875, 0.5156, 0.75, 0.5, 0.875, 0.5, 0.875, 0.5078, 0.75, 0.5078, 0.125, 0.5, 0.25, 0.5, 0.25, 0.5078, 0.125, 0.5078, 0.125, 0.5156, 0.125, 0.5195, 0.25, 0.5195, 0.25, 0.5156, 0.5, 0.2344, 0.625, 0.2344, 0.625, 0.2422, 0.5312, 0.2422, 0.75, 0.5, 0.75, 0.5078, 0.875, 0.5078, 0.875, 0.5])
me_shashka.materials.append(mat_hoja)
me_shashka.materials.append(mat_pu_o)
me_shashka.use_mirror_x = True
me_shashka.use_mirror_vertex_groups = False
me_shashka.update()

# ---- objects
ob_shashka = bpy.data.objects.new('Shashka', me_shashka)

# ---- transforms, parenting, visibility, modifiers, constraints
ob_shashka.location = (0.0, 0.0, 0.0)
ob_shashka.lock_rotations_4d = False
ob_shashka.empty_display_type = 'ARROWS'
ob_shashka.lineart.crease_threshold = 0.0
ob_shashka.use_mesh_mirror_x = True

# ---- collection membership
scene.collection.objects.link(ob_shashka)

# ---- scene / render settings (as saved in the file)
scene.frame_start = 1; scene.frame_end = 250; scene.frame_set(1)
scene.render.engine = 'BLENDER_EEVEE_NEXT'
scene.cycles.sampling_pattern = 'TABULATED_SOBOL'
bpy.context.view_layer.update()

# ---- added for rendering (the .blend has no active camera and no usable light): camera, sun
cam_auto = bpy.data.cameras.new('AutoCamera')
cam_auto.lens = 50.0
cam_auto.sensor_width = 36.0
cam_auto.clip_end = 1000.0
ob_auto_camera = bpy.data.objects.new('AutoCamera', cam_auto)
scene.collection.objects.link(ob_auto_camera)
ob_auto_camera.location = (0.942189, -0.79056, 0.792404)
ob_auto_camera.rotation_euler = (1.09748, -7.21219e-08, 0.694738)
scene.camera = ob_auto_camera
light_auto_sun = bpy.data.lights.new('AutoSun', 'SUN')
light_auto_sun.energy = 3.0
light_auto_sun.angle = 0.0523599
ob_auto_sun = bpy.data.objects.new('AutoSun', light_auto_sun)
scene.collection.objects.link(ob_auto_sun)
ob_auto_sun.rotation_euler = (0.872665, 0.174533, 0.523599)
bpy.context.view_layer.update()
